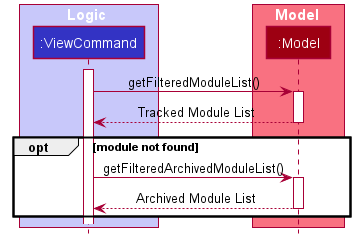

The diagram above was rendered by PlantUML. Its source (embedded in the PNG):
@startuml








skinparam BackgroundColor #FFFFFFF

skinparam Shadowing false

skinparam Class {
    FontColor #FFFFFF
    BorderThickness 1
    BorderColor #FFFFFF
    StereotypeFontColor #FFFFFF
    FontName Arial
}

skinparam Actor {
    BorderColor #000000
    Color #000000
    FontName Arial
}

skinparam Sequence {
    MessageAlign center
    BoxFontSize 15
    BoxPadding 0
    BoxFontColor #FFFFFF
    FontName Arial
}

skinparam Participant {
    FontColor #FFFFFFF
    Padding 20
}

skinparam MinClassWidth 50
skinparam ParticipantPadding 10
skinparam Shadowing false
skinparam DefaultTextAlignment center
skinparam packageStyle Rectangle

hide footbox
hide members
hide circle

box Logic #C8C8FA
participant ":ViewCommand" as ViewCommand #3333C4
end box

box Model #F97181
participant ":Model" as Model #9D0012
end box

activate ViewCommand

ViewCommand -> Model : getFilteredModuleList()
activate Model

Model --> ViewCommand : Tracked Module List
deactivate Model

opt module not found

    ViewCommand -> Model : getFilteredArchivedModuleList()
    activate Model
    Model --> ViewCommand : Archived Module List
    deactivate Model

end

@enduml